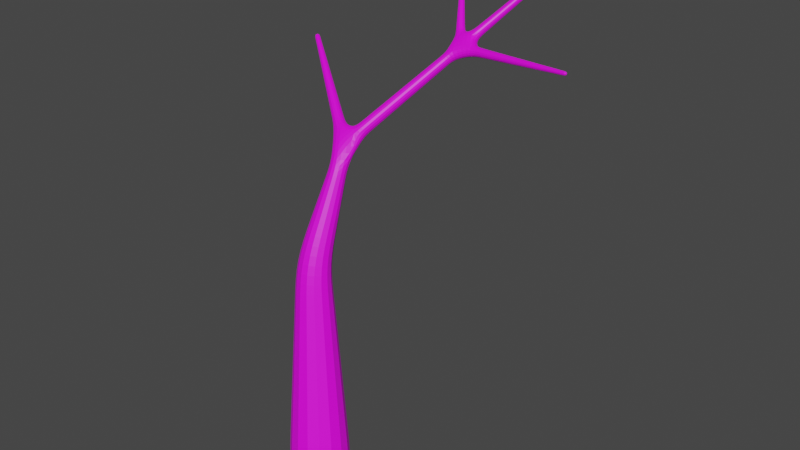 # Source: twik1.blend  (saved by Blender 2.80.75; exported with 4.5.12 LTS)
import bpy
from mathutils import Matrix  # noqa: F401  (used for matrix-valued properties, if any)

bpy.ops.wm.read_factory_settings(use_empty=True)
scene = bpy.context.scene
scene.name = 'Scene'

# ---- collections
col_collection = bpy.data.collections.new('Collection'); scene.collection.children.link(col_collection)

# ---- images (referenced by path relative to the original .blend; pixels are not part of the script)
import os
ASSET_DIR = os.environ.get("B2B_ASSET_DIR", "")  # directory of the original .blend (textures are referenced by path, not embedded)
HERE = os.path.dirname(os.path.abspath(__file__))  # packed textures are extracted next to this script under _unpacked/

def load_image(name, relpath, width, height, colorspace="sRGB"):
    """Load a texture the original file referenced (path relative to the .blend, or extracted next to this script)."""
    p = next((c for c in (os.path.join(HERE, relpath), os.path.join(ASSET_DIR, relpath)) if relpath and os.path.exists(c)), "")
    if p:
        img = bpy.data.images.load(p, check_existing=True)
        img.name = name
    else:  # same state as the original file: an image datablock whose file is absent (Cycles renders it pink)
        img = bpy.data.images.new(name, width, height)
        img.source = "FILE"
        img.filepath = "//" + (relpath or name)
    img.colorspace_settings.name = colorspace
    return img
img_twik10 = load_image('twik10', 'twik10.png', 1024, 1024, 'sRGB')

# ---- materials (node trees are filled in below, after node groups)
mat_material_001 = bpy.data.materials.new('Material.001')

# ---- material node trees
mat_material_001.use_nodes = True; mat_material_001.node_tree.nodes.clear()
_N = mat_material_001.node_tree.nodes; _L = mat_material_001.node_tree.links
n0 = _N.new('ShaderNodeOutputMaterial'); n0.name = 'Material Output'; n0.location = (300, 300)
n1 = _N.new('ShaderNodeBsdfPrincipled'); n1.name = 'Principled BSDF'; n1.location = (10, 300)
n1.distribution = 'GGX'
n1.subsurface_method = 'BURLEY'
n1.inputs[3].default_value = 1.45
n1.inputs[27].default_value = (0.0, 0.0, 0.0, 1.0)
n1.inputs[28].default_value = 1.0
n2 = _N.new('ShaderNodeTexImage'); n2.name = 'Image Texture'; n2.location = (-280, 275)
n2.image = img_twik10
_L.new(n1.outputs[0], n0.inputs[0])
_L.new(n2.outputs[0], n1.inputs[0])
n0.is_active_output = True

# ---- world
world_world = bpy.data.worlds.new('World'); scene.world = world_world
world_world.use_nodes = True; world_world.node_tree.nodes.clear()
_N = world_world.node_tree.nodes; _L = world_world.node_tree.links
n0 = _N.new('ShaderNodeOutputWorld'); n0.name = 'World Output'; n0.location = (300, 300)
n1 = _N.new('ShaderNodeBackground'); n1.name = 'Background'; n1.location = (10, 300)
n1.inputs[0].default_value = (0.05088, 0.05088, 0.05088, 1.0)
_L.new(n1.outputs[0], n0.inputs[0])
n0.is_active_output = True
world_world.color = (0.05088, 0.05088, 0.05088)
world_world.use_sun_shadow = False
world_world.sun_shadow_jitter_overblur = 0.0

# ---- meshes
me_cube = bpy.data.meshes.new('Cube')
me_cube.from_pydata([(-0.309, 0.004505, -0.04062), (0.009843, 0.3089, -0.04062), (0.309, -0.004505, 0.04062), (-0.009843, -0.3089, 0.04062), (1.264, 1.307, 3.364), (1.261, 1.275, 3.364), (1.26, 1.275, 3.397), (1.263, 1.307, 3.397), (-0.01532, 1.737, 3.646), (0.01885, 1.762, 3.646), (0.0338, 1.742, 3.679), (-0.0003785, 1.717, 3.679), (0.7464, 2.171, 3.992), (0.7817, 2.148, 3.992), (0.768, 2.127, 4.026), (0.7327, 2.15, 4.026), (-1.071, 1.202, 3.204), (-1.046, 1.237, 3.204), (-1.029, 1.225, 3.24), (-1.054, 1.19, 3.24), (-0.4363, 0.2502, 1.79), (-0.2245, 0.4401, 1.75), (-0.0312, 0.2395, 1.82), (-0.243, 0.04963, 1.861), (0.4102, 1.416, 3.302), (0.4023, 1.336, 3.302), (0.3988, 1.337, 3.382), (0.4067, 1.416, 3.382), (0.497, 1.405, 3.309), (0.4895, 1.33, 3.309), (0.4862, 1.33, 3.384), (0.4937, 1.405, 3.384), (0.5705, 1.396, 3.314), (0.5634, 1.325, 3.314), (0.5603, 1.325, 3.385), (0.5674, 1.396, 3.385), (0.6366, 1.387, 3.319), (0.6299, 1.32, 3.319), (0.627, 1.32, 3.386), (0.6337, 1.388, 3.386), (0.6977, 1.379, 3.323), (0.6914, 1.316, 3.323), (0.6885, 1.316, 3.387), (0.6949, 1.38, 3.387), (0.7551, 1.372, 3.327), (0.749, 1.311, 3.327), (0.7464, 1.312, 3.388), (0.7524, 1.372, 3.388), (0.8095, 1.365, 3.331), (0.8037, 1.307, 3.331), (0.8012, 1.308, 3.389), (0.807, 1.365, 3.389), (0.8615, 1.359, 3.335), (0.8561, 1.304, 3.335), (0.8537, 1.304, 3.39), (0.8591, 1.359, 3.39), (0.9116, 1.352, 3.338), (0.9064, 1.3, 3.338), (0.9041, 1.3, 3.391), (0.9093, 1.352, 3.391), (0.9599, 1.346, 3.342), (0.955, 1.297, 3.342), (0.9528, 1.297, 3.392), (0.9577, 1.346, 3.392), (1.007, 1.34, 3.345), (1.002, 1.293, 3.345), (1.0, 1.293, 3.392), (1.005, 1.34, 3.392), (1.052, 1.334, 3.348), (1.048, 1.29, 3.348), (1.046, 1.29, 3.393), (1.05, 1.335, 3.393), (1.097, 1.329, 3.352), (1.092, 1.287, 3.352), (1.091, 1.287, 3.394), (1.095, 1.329, 3.394), (1.14, 1.323, 3.355), (1.136, 1.284, 3.355), (1.134, 1.284, 3.395), (1.138, 1.323, 3.395), (1.182, 1.318, 3.358), (1.178, 1.28, 3.358), (1.177, 1.281, 3.395), (1.181, 1.318, 3.395), (1.224, 1.312, 3.361), (1.22, 1.277, 3.361), (1.219, 1.278, 3.396), (1.222, 1.313, 3.396), (0.166, 1.456, 3.369), (0.23, 1.502, 3.369), (0.265, 1.473, 3.44), (0.194, 1.417, 3.432), (0.1363, 1.502, 3.414), (0.1953, 1.545, 3.414), (0.2212, 1.509, 3.472), (0.1621, 1.466, 3.472), (0.1103, 1.542, 3.454), (0.1651, 1.582, 3.454), (0.1891, 1.549, 3.508), (0.1343, 1.509, 3.508), (0.08653, 1.579, 3.49), (0.1375, 1.616, 3.49), (0.1597, 1.585, 3.54), (0.1088, 1.548, 3.54), (0.06429, 1.614, 3.524), (0.1116, 1.648, 3.524), (0.1322, 1.619, 3.571), (0.08496, 1.585, 3.571), (0.04319, 1.647, 3.556), (0.08698, 1.678, 3.556), (0.1061, 1.652, 3.6), (0.06234, 1.62, 3.6), (0.02298, 1.678, 3.587), (0.06346, 1.707, 3.587), (0.08115, 1.683, 3.627), (0.04068, 1.653, 3.627), (0.003516, 1.708, 3.617), (0.04079, 1.735, 3.617), (0.05709, 1.713, 3.654), (0.01982, 1.686, 3.654), (-0.2072, 0.7749, 2.693), (-0.1137, 0.7138, 2.693), (-0.1501, 0.658, 2.783), (-0.2436, 0.7191, 2.783), (-0.16, 0.8449, 2.758), (-0.06853, 0.7852, 2.758), (-0.1041, 0.7307, 2.845), (-0.1956, 0.7904, 2.845), (-0.1155, 0.9108, 2.818), (-0.02608, 0.8523, 2.818), (-0.0609, 0.799, 2.904), (-0.1504, 0.8574, 2.904), (-0.07283, 0.9741, 2.876), (0.01473, 0.9169, 2.876), (-0.01936, 0.8647, 2.96), (-0.1069, 0.9219, 2.96), (-0.03136, 1.036, 2.933), (0.05436, 0.9796, 2.933), (0.02099, 0.9285, 3.015), (-0.06473, 0.9845, 3.015), (0.009153, 1.096, 2.988), (0.09307, 1.041, 2.988), (0.0604, 0.9908, 3.068), (-0.02352, 1.046, 3.068), (0.04888, 1.155, 3.042), (0.131, 1.101, 3.042), (0.09905, 1.052, 3.121), (0.0169, 1.106, 3.121), (0.08795, 1.212, 3.095), (0.1684, 1.16, 3.095), (0.1371, 1.112, 3.172), (0.05665, 1.164, 3.172), (0.1265, 1.27, 3.147), (0.2052, 1.218, 3.147), (0.1745, 1.171, 3.223), (0.09582, 1.223, 3.223), (0.1645, 1.326, 3.199), (0.2415, 1.276, 3.199), (0.2115, 1.23, 3.273), (0.1345, 1.28, 3.273), (0.202, 1.382, 3.25), (0.2774, 1.332, 3.25), (0.2481, 1.287, 3.322), (0.1727, 1.337, 3.322), (0.299, 1.523, 3.382), (0.3682, 1.478, 3.382), (0.3413, 1.437, 3.449), (0.3391, 1.581, 3.437), (0.4052, 1.538, 3.437), (0.3795, 1.499, 3.5), (0.3133, 1.542, 3.5), (0.374, 1.632, 3.484), (0.4375, 1.59, 3.484), (0.4128, 1.553, 3.545), (0.3493, 1.594, 3.545), (0.4059, 1.678, 3.528), (0.467, 1.638, 3.528), (0.4432, 1.602, 3.586), (0.3822, 1.642, 3.586), (0.4359, 1.722, 3.569), (0.4947, 1.683, 3.569), (0.4718, 1.648, 3.625), (0.413, 1.686, 3.625), (0.4643, 1.763, 3.607), (0.5209, 1.726, 3.607), (0.4989, 1.692, 3.662), (0.4422, 1.729, 3.662), (0.4914, 1.802, 3.644), (0.546, 1.766, 3.644), (0.5248, 1.734, 3.697), (0.4702, 1.769, 3.697), (0.5176, 1.84, 3.68), (0.5703, 1.806, 3.68), (0.5498, 1.774, 3.731), (0.4971, 1.809, 3.731), (0.543, 1.877, 3.715), (0.5937, 1.844, 3.715), (0.5739, 1.813, 3.763), (0.5232, 1.846, 3.763), (0.5676, 1.912, 3.748), (0.6164, 1.88, 3.748), (0.5974, 1.851, 3.795), (0.5486, 1.883, 3.795), (0.5916, 1.947, 3.781), (0.6386, 1.916, 3.781), (0.6203, 1.888, 3.826), (0.5733, 1.919, 3.826), (0.615, 1.981, 3.813), (0.6603, 1.951, 3.813), (0.6426, 1.924, 3.856), (0.5974, 1.954, 3.856), (0.6379, 2.014, 3.844), (0.6814, 1.986, 3.844), (0.6645, 1.96, 3.886), (0.621, 1.988, 3.886), (0.6604, 2.047, 3.875), (0.7022, 2.019, 3.875), (0.6859, 1.994, 3.915), (0.6441, 2.022, 3.915), (0.6824, 2.079, 3.905), (0.7226, 2.052, 3.905), (0.707, 2.028, 3.943), (0.6668, 2.055, 3.943), (0.7041, 2.11, 3.934), (0.7426, 2.085, 3.934), (0.7276, 2.062, 3.971), (0.6891, 2.087, 3.971), (0.7254, 2.141, 3.963), (0.7623, 2.117, 3.963), (0.748, 2.095, 3.999), (0.711, 2.119, 3.999), (-0.4123, 0.6958, 2.706), (-0.3523, 0.78, 2.706), (-0.3114, 0.7508, 2.796), (-0.3713, 0.6666, 2.796), (-0.4866, 0.753, 2.762), (-0.4306, 0.8315, 2.762), (-0.3924, 0.8043, 2.846), (-0.4484, 0.7258, 2.846), (-0.5495, 0.8014, 2.81), (-0.4969, 0.8752, 2.81), (-0.461, 0.8496, 2.889), (-0.5136, 0.7758, 2.889), (-0.606, 0.8449, 2.852), (-0.5564, 0.9144, 2.852), (-0.5226, 0.8902, 2.927), (-0.5721, 0.8208, 2.927), (-0.6581, 0.885, 2.892), (-0.6114, 0.9505, 2.892), (-0.5795, 0.9278, 2.962), (-0.6262, 0.8622, 2.962), (-0.707, 0.9226, 2.929), (-0.6629, 0.9845, 2.929), (-0.6328, 0.963, 2.995), (-0.6769, 0.9012, 2.995), (-0.7534, 0.9583, 2.964), (-0.7118, 1.017, 2.964), (-0.6834, 0.9964, 3.026), (-0.725, 0.9381, 3.026), (-0.7977, 0.9924, 2.997), (-0.7585, 1.047, 2.997), (-0.7318, 1.028, 3.056), (-0.7709, 0.9734, 3.056), (-0.8403, 1.025, 3.029), (-0.8034, 1.077, 3.029), (-0.7782, 1.059, 3.085), (-0.8151, 1.007, 3.085), (-0.8815, 1.057, 3.061), (-0.8468, 1.106, 3.061), (-0.8231, 1.089, 3.113), (-0.8578, 1.04, 3.113), (-0.9213, 1.088, 3.091), (-0.8888, 1.133, 3.091), (-0.8666, 1.117, 3.14), (-0.8991, 1.072, 3.14), (-0.96, 1.117, 3.12), (-0.9296, 1.16, 3.12), (-0.9088, 1.145, 3.166), (-0.9393, 1.103, 3.166), (-0.9978, 1.146, 3.148), (-0.9694, 1.186, 3.148), (-0.95, 1.172, 3.191), (-0.9784, 1.133, 3.191), (-1.035, 1.175, 3.176), (-1.008, 1.212, 3.176), (-0.9901, 1.199, 3.216), (-1.017, 1.162, 3.216), (-0.3971, 0.378, 2.08), (-0.2255, 0.5194, 2.016), (-0.07038, 0.3629, 2.087), (-0.242, 0.2215, 2.151), (-0.3725, 0.4552, 2.254), (-0.2268, 0.5753, 2.2), (-0.09506, 0.4424, 2.26), (-0.2408, 0.3224, 2.314), (-0.3514, 0.5211, 2.403), (-0.2278, 0.6229, 2.357), (-0.1161, 0.5103, 2.408), (-0.2397, 0.4085, 2.454), (-0.3324, 0.5806, 2.537), (-0.2288, 0.666, 2.499), (-0.1351, 0.5716, 2.541), (-0.2387, 0.4862, 2.58), (-0.4078, 0.07767, 0.4918), (-0.05866, 0.411, 0.4918), (0.2689, 0.06781, 0.5808), (-0.08022, -0.2655, 0.5808), (-0.4158, 0.127, 0.8653), (-0.1076, 0.4212, 0.8653), (0.1815, 0.1183, 0.9438), (-0.1266, -0.1758, 0.9438), (-0.4227, 0.1704, 1.193), (-0.1506, 0.4302, 1.193), (0.1047, 0.1627, 1.263), (-0.1674, -0.09703, 1.263), (-0.4292, 0.2103, 1.495), (-0.1902, 0.4385, 1.495), (0.03406, 0.2036, 1.556), (-0.2049, -0.02457, 1.556), (0.3962, -0.005776, 0.05209), (-0.01262, -0.3961, 0.05209), (0.01262, 0.3961, -0.05209), (-0.3962, 0.005776, -0.05209)], [], [(160, 89, 164, 24), (91, 162, 26, 166), (233, 123, 120), (48, 49, 45, 44), (47, 44, 40, 43), (46, 47, 43, 42), (45, 46, 42, 41), (88, 89, 160), (44, 45, 41, 40), (43, 40, 36, 39), (42, 43, 39, 38), (41, 42, 38, 37), (40, 41, 37, 36), (89, 90, 164), (39, 36, 32, 35), (38, 39, 35, 34), (37, 38, 34, 33), (36, 37, 33, 32), (35, 32, 28, 31), (90, 91, 166), (34, 35, 31, 30), (163, 162, 91), (33, 34, 30, 29), (32, 33, 29, 28), (31, 28, 24, 27), (30, 31, 27, 26), (121, 301, 300, 120), (29, 30, 26, 25), (28, 29, 25, 24), (19, 18, 17, 16), (15, 14, 13, 12), (11, 10, 9, 8), (231, 232, 300, 299), (7, 6, 5, 4), (0, 1, 2, 3), (122, 301, 121), (234, 231, 299, 302), (122, 234, 302, 301), (232, 233, 120, 300), (25, 161, 160, 24), (162, 161, 25, 26), (163, 91, 88, 160), (234, 122, 123, 233), (26, 27, 165, 166), (27, 24, 164, 165), (49, 50, 46, 45), (50, 51, 47, 46), (51, 48, 44, 47), (52, 53, 49, 48), (53, 54, 50, 49), (54, 55, 51, 50), (55, 52, 48, 51), (56, 57, 53, 52), (57, 58, 54, 53), (58, 59, 55, 54), (59, 56, 52, 55), (60, 61, 57, 56), (61, 62, 58, 57), (62, 63, 59, 58), (63, 60, 56, 59), (64, 65, 61, 60), (65, 66, 62, 61), (66, 67, 63, 62), (67, 64, 60, 63), (68, 69, 65, 64), (69, 70, 66, 65), (70, 71, 67, 66), (71, 68, 64, 67), (72, 73, 69, 68), (73, 74, 70, 69), (74, 75, 71, 70), (75, 72, 68, 71), (76, 77, 73, 72), (77, 78, 74, 73), (78, 79, 75, 74), (79, 76, 72, 75), (80, 81, 77, 76), (81, 82, 78, 77), (82, 83, 79, 78), (83, 80, 76, 79), (84, 85, 81, 80), (85, 86, 82, 81), (86, 87, 83, 82), (87, 84, 80, 83), (4, 5, 85, 84), (5, 6, 86, 85), (6, 7, 87, 86), (7, 4, 84, 87), (92, 93, 89, 88), (93, 94, 90, 89), (94, 95, 91, 90), (95, 92, 88, 91), (96, 97, 93, 92), (97, 98, 94, 93), (98, 99, 95, 94), (99, 96, 92, 95), (100, 101, 97, 96), (101, 102, 98, 97), (102, 103, 99, 98), (103, 100, 96, 99), (104, 105, 101, 100), (105, 106, 102, 101), (106, 107, 103, 102), (107, 104, 100, 103), (108, 109, 105, 104), (109, 110, 106, 105), (110, 111, 107, 106), (111, 108, 104, 107), (112, 113, 109, 108), (113, 114, 110, 109), (114, 115, 111, 110), (115, 112, 108, 111), (116, 117, 113, 112), (117, 118, 114, 113), (118, 119, 115, 114), (119, 116, 112, 115), (8, 9, 117, 116), (9, 10, 118, 117), (10, 11, 119, 118), (11, 8, 116, 119), (124, 125, 121, 120), (125, 126, 122, 121), (126, 127, 123, 122), (127, 124, 120, 123), (128, 129, 125, 124), (129, 130, 126, 125), (130, 131, 127, 126), (131, 128, 124, 127), (132, 133, 129, 128), (133, 134, 130, 129), (134, 135, 131, 130), (135, 132, 128, 131), (136, 137, 133, 132), (137, 138, 134, 133), (138, 139, 135, 134), (139, 136, 132, 135), (140, 141, 137, 136), (141, 142, 138, 137), (142, 143, 139, 138), (143, 140, 136, 139), (144, 145, 141, 140), (145, 146, 142, 141), (146, 147, 143, 142), (147, 144, 140, 143), (148, 149, 145, 144), (149, 150, 146, 145), (150, 151, 147, 146), (151, 148, 144, 147), (152, 153, 149, 148), (153, 154, 150, 149), (154, 155, 151, 150), (155, 152, 148, 151), (156, 157, 153, 152), (157, 158, 154, 153), (158, 159, 155, 154), (159, 156, 152, 155), (160, 161, 157, 156), (161, 162, 158, 157), (162, 163, 159, 158), (163, 160, 156, 159), (167, 168, 165, 164), (168, 169, 166, 165), (169, 170, 90, 166), (170, 167, 164, 90), (171, 172, 168, 167), (172, 173, 169, 168), (173, 174, 170, 169), (174, 171, 167, 170), (175, 176, 172, 171), (176, 177, 173, 172), (177, 178, 174, 173), (178, 175, 171, 174), (179, 180, 176, 175), (180, 181, 177, 176), (181, 182, 178, 177), (182, 179, 175, 178), (183, 184, 180, 179), (184, 185, 181, 180), (185, 186, 182, 181), (186, 183, 179, 182), (187, 188, 184, 183), (188, 189, 185, 184), (189, 190, 186, 185), (190, 187, 183, 186), (191, 192, 188, 187), (192, 193, 189, 188), (193, 194, 190, 189), (194, 191, 187, 190), (195, 196, 192, 191), (196, 197, 193, 192), (197, 198, 194, 193), (198, 195, 191, 194), (199, 200, 196, 195), (200, 201, 197, 196), (201, 202, 198, 197), (202, 199, 195, 198), (203, 204, 200, 199), (204, 205, 201, 200), (205, 206, 202, 201), (206, 203, 199, 202), (207, 208, 204, 203), (208, 209, 205, 204), (209, 210, 206, 205), (210, 207, 203, 206), (211, 212, 208, 207), (212, 213, 209, 208), (213, 214, 210, 209), (214, 211, 207, 210), (215, 216, 212, 211), (216, 217, 213, 212), (217, 218, 214, 213), (218, 215, 211, 214), (219, 220, 216, 215), (220, 221, 217, 216), (221, 222, 218, 217), (222, 219, 215, 218), (223, 224, 220, 219), (224, 225, 221, 220), (225, 226, 222, 221), (226, 223, 219, 222), (227, 228, 224, 223), (228, 229, 225, 224), (229, 230, 226, 225), (230, 227, 223, 226), (12, 13, 228, 227), (13, 14, 229, 228), (14, 15, 230, 229), (15, 12, 227, 230), (235, 236, 232, 231), (236, 237, 233, 232), (237, 238, 234, 233), (238, 235, 231, 234), (239, 240, 236, 235), (240, 241, 237, 236), (241, 242, 238, 237), (242, 239, 235, 238), (243, 244, 240, 239), (244, 245, 241, 240), (245, 246, 242, 241), (246, 243, 239, 242), (247, 248, 244, 243), (248, 249, 245, 244), (249, 250, 246, 245), (250, 247, 243, 246), (251, 252, 248, 247), (252, 253, 249, 248), (253, 254, 250, 249), (254, 251, 247, 250), (255, 256, 252, 251), (256, 257, 253, 252), (257, 258, 254, 253), (258, 255, 251, 254), (259, 260, 256, 255), (260, 261, 257, 256), (261, 262, 258, 257), (262, 259, 255, 258), (263, 264, 260, 259), (264, 265, 261, 260), (265, 266, 262, 261), (266, 263, 259, 262), (267, 268, 264, 263), (268, 269, 265, 264), (269, 270, 266, 265), (270, 267, 263, 266), (271, 272, 268, 267), (272, 273, 269, 268), (273, 274, 270, 269), (274, 271, 267, 270), (275, 276, 272, 271), (276, 277, 273, 272), (277, 278, 274, 273), (278, 275, 271, 274), (279, 280, 276, 275), (280, 281, 277, 276), (281, 282, 278, 277), (282, 279, 275, 278), (283, 284, 280, 279), (284, 285, 281, 280), (285, 286, 282, 281), (286, 283, 279, 282), (16, 17, 284, 283), (17, 18, 285, 284), (18, 19, 286, 285), (19, 16, 283, 286), (287, 288, 21, 20), (288, 289, 22, 21), (289, 290, 23, 22), (290, 287, 20, 23), (291, 292, 288, 287), (292, 293, 289, 288), (293, 294, 290, 289), (294, 291, 287, 290), (295, 296, 292, 291), (296, 297, 293, 292), (297, 298, 294, 293), (298, 295, 291, 294), (299, 300, 296, 295), (300, 301, 297, 296), (301, 302, 298, 297), (302, 299, 295, 298), (303, 304, 321, 322), (304, 305, 319, 321), (305, 306, 320, 319), (306, 303, 322, 320), (307, 308, 304, 303), (308, 309, 305, 304), (309, 310, 306, 305), (310, 307, 303, 306), (311, 312, 308, 307), (312, 313, 309, 308), (313, 314, 310, 309), (314, 311, 307, 310), (315, 316, 312, 311), (316, 317, 313, 312), (317, 318, 314, 313), (318, 315, 311, 314), (20, 21, 316, 315), (21, 22, 317, 316), (22, 23, 318, 317), (23, 20, 315, 318), (3, 2, 319, 320), (2, 1, 321, 319), (1, 0, 322, 321), (0, 3, 320, 322)])
_uv = me_cube.uv_layers.new(name='UVMap')
_uv.uv.foreach_set('vector', [0.3215, 0.2554, 0.3149, 0.2109, 0.3334, 0.2059, 0.348, 0.2337, 0.3853, 0.2426, 0.36, 0.2606, 0.3566, 0.2366, 0.3685, 0.2223, 0.2638, 0.4341, 0.274, 0.4261, 0.2961, 0.44, 0.5022, 0.1178, 0.5115, 0.1191, 0.5105, 0.128, 0.5007, 0.1266, 0.491, 0.1247, 0.5007, 0.1266, 0.4992, 0.1359, 0.489, 0.1339, 0.5204, 0.1288, 0.5303, 0.129, 0.5303, 0.1384, 0.5199, 0.1381, 0.5105, 0.128, 0.5204, 0.1288, 0.5199, 0.1381, 0.5095, 0.1373, 0.3, 0.2262, 0.3149, 0.2109, 0.3215, 0.2554, 0.5007, 0.1266, 0.5105, 0.128, 0.5095, 0.1373, 0.4992, 0.1359, 0.489, 0.1339, 0.4992, 0.1359, 0.4976, 0.1457, 0.4868, 0.1436, 0.5199, 0.1381, 0.5303, 0.1384, 0.5303, 0.1484, 0.5193, 0.1481, 0.5095, 0.1373, 0.5199, 0.1381, 0.5193, 0.1481, 0.5084, 0.1472, 0.4992, 0.1359, 0.5095, 0.1373, 0.5084, 0.1472, 0.4976, 0.1457, 0.3149, 0.2109, 0.3207, 0.1927, 0.3334, 0.2059, 0.4868, 0.1436, 0.4976, 0.1457, 0.4958, 0.1564, 0.4844, 0.1542, 0.5193, 0.1481, 0.5303, 0.1484, 0.5303, 0.1593, 0.5187, 0.1589, 0.5084, 0.1472, 0.5193, 0.1481, 0.5187, 0.1589, 0.5072, 0.158, 0.4976, 0.1457, 0.5084, 0.1472, 0.5072, 0.158, 0.4958, 0.1564, 0.4844, 0.1542, 0.4958, 0.1564, 0.4938, 0.1683, 0.4818, 0.166, 0.3831, 0.2279, 0.3853, 0.2426, 0.3685, 0.2223, 0.5187, 0.1589, 0.5303, 0.1593, 0.5303, 0.1713, 0.5181, 0.171, 0.376, 0.2635, 0.36, 0.2606, 0.3853, 0.2426, 0.5072, 0.158, 0.5187, 0.1589, 0.5181, 0.171, 0.5059, 0.17, 0.4958, 0.1564, 0.5072, 0.158, 0.5059, 0.17, 0.4938, 0.1683, 0.4818, 0.166, 0.4938, 0.1683, 0.4915, 0.1823, 0.4787, 0.1798, 0.5181, 0.171, 0.5303, 0.1713, 0.5303, 0.1855, 0.5173, 0.1851, 0.3272, 0.4432, 0.3335, 0.4995, 0.2992, 0.4987, 0.2961, 0.44, 0.5059, 0.17, 0.5181, 0.171, 0.5173, 0.1851, 0.5044, 0.1841, 0.4938, 0.1683, 0.5059, 0.17, 0.5044, 0.1841, 0.4915, 0.1823, 0.4701, 0.1969, 0.4662, 0.1936, 0.4707, 0.1912, 0.4745, 0.1942, 0.4387, 0.05127, 0.4356, 0.05792, 0.4339, 0.05791, 0.4331, 0.05603, 0.2485, 0.1574, 0.2535, 0.161, 0.2535, 0.1626, 0.2515, 0.163, 0.2496, 0.4625, 0.2654, 0.4502, 0.2992, 0.4987, 0.2678, 0.5009, 0.5201, 0.04923, 0.52, 0.05425, 0.519, 0.05468, 0.5184, 0.05387, 0.2676, 0.936, 0.2809, 0.8787, 0.2944, 0.8712, 0.2988, 0.8862, 0.3544, 0.4389, 0.3335, 0.4995, 0.3272, 0.4432, 0.3999, 0.4477, 0.4136, 0.4625, 0.3956, 0.5012, 0.3664, 0.5024, 0.3544, 0.4389, 0.3999, 0.4477, 0.3664, 0.5024, 0.3335, 0.4995, 0.2654, 0.4502, 0.2638, 0.4341, 0.2961, 0.44, 0.2992, 0.4987, 0.3513, 0.2392, 0.3407, 0.2558, 0.3215, 0.2554, 0.348, 0.2337, 0.36, 0.2606, 0.3407, 0.2558, 0.3513, 0.2392, 0.3566, 0.2366, 0.3027, 0.2565, 0.2837, 0.235, 0.3, 0.2262, 0.3215, 0.2554, 0.3999, 0.4477, 0.3544, 0.4389, 0.3774, 0.4318, 0.3922, 0.4287, 0.3566, 0.2366, 0.3542, 0.2294, 0.3501, 0.2165, 0.3685, 0.2223, 0.354, 0.2295, 0.348, 0.2337, 0.3334, 0.2059, 0.3498, 0.2165, 0.5115, 0.1191, 0.5209, 0.1199, 0.5204, 0.1288, 0.5105, 0.128, 0.5209, 0.1199, 0.5303, 0.1201, 0.5303, 0.129, 0.5204, 0.1288, 0.493, 0.116, 0.5022, 0.1178, 0.5007, 0.1266, 0.491, 0.1247, 0.5036, 0.1094, 0.5124, 0.1106, 0.5115, 0.1191, 0.5022, 0.1178, 0.5124, 0.1106, 0.5213, 0.1114, 0.5209, 0.1199, 0.5115, 0.1191, 0.5213, 0.1114, 0.5303, 0.1116, 0.5303, 0.1201, 0.5209, 0.1199, 0.4948, 0.1077, 0.5036, 0.1094, 0.5022, 0.1178, 0.493, 0.116, 0.5049, 0.1013, 0.5133, 0.1025, 0.5124, 0.1106, 0.5036, 0.1094, 0.5133, 0.1025, 0.5218, 0.1032, 0.5213, 0.1114, 0.5124, 0.1106, 0.5218, 0.1032, 0.5303, 0.1034, 0.5303, 0.1116, 0.5213, 0.1114, 0.4966, 0.09971, 0.5049, 0.1013, 0.5036, 0.1094, 0.4948, 0.1077, 0.5063, 0.09356, 0.5142, 0.09469, 0.5133, 0.1025, 0.5049, 0.1013, 0.5142, 0.09469, 0.5222, 0.09534, 0.5218, 0.1032, 0.5133, 0.1025, 0.5222, 0.09534, 0.5302, 0.09552, 0.5303, 0.1034, 0.5218, 0.1032, 0.4983, 0.09198, 0.5063, 0.09356, 0.5049, 0.1013, 0.4966, 0.09971, 0.5076, 0.08605, 0.5151, 0.08714, 0.5142, 0.09469, 0.5063, 0.09356, 0.5151, 0.08714, 0.5226, 0.08773, 0.5222, 0.09534, 0.5142, 0.09469, 0.5226, 0.08773, 0.5302, 0.08787, 0.5302, 0.09552, 0.5222, 0.09534, 0.5001, 0.0845, 0.5076, 0.08605, 0.5063, 0.09356, 0.4983, 0.09198, 0.5089, 0.07879, 0.5159, 0.07986, 0.5151, 0.08714, 0.5076, 0.08605, 0.5159, 0.07986, 0.5229, 0.0804, 0.5226, 0.08773, 0.5151, 0.08714, 0.5229, 0.0804, 0.5301, 0.08045, 0.5302, 0.08787, 0.5226, 0.08773, 0.5018, 0.07722, 0.5089, 0.07879, 0.5076, 0.08605, 0.5001, 0.0845, 0.5103, 0.07184, 0.5167, 0.07294, 0.5159, 0.07986, 0.5089, 0.07879, 0.5167, 0.07294, 0.5232, 0.07339, 0.5229, 0.0804, 0.5159, 0.07986, 0.5232, 0.07339, 0.5298, 0.07324, 0.5301, 0.08045, 0.5229, 0.0804, 0.5037, 0.07015, 0.5103, 0.07184, 0.5089, 0.07879, 0.5018, 0.07722, 0.5117, 0.06537, 0.5175, 0.06651, 0.5167, 0.07294, 0.5103, 0.07184, 0.5175, 0.06651, 0.5232, 0.06674, 0.5232, 0.07339, 0.5167, 0.07294, 0.5232, 0.06674, 0.5293, 0.06626, 0.5298, 0.07324, 0.5232, 0.07339, 0.5059, 0.06336, 0.5117, 0.06537, 0.5103, 0.07184, 0.5037, 0.07015, 0.5137, 0.05961, 0.5182, 0.06088, 0.5175, 0.06651, 0.5117, 0.06537, 0.5182, 0.06088, 0.5228, 0.06086, 0.5232, 0.06674, 0.5175, 0.06651, 0.5228, 0.06086, 0.5283, 0.05949, 0.5293, 0.06626, 0.5232, 0.06674, 0.5086, 0.05678, 0.5137, 0.05961, 0.5117, 0.06537, 0.5059, 0.06336, 0.516, 0.0554, 0.5188, 0.05685, 0.5182, 0.06088, 0.5137, 0.05961, 0.5188, 0.05685, 0.5217, 0.05619, 0.5228, 0.06086, 0.5182, 0.06088, 0.5217, 0.05619, 0.5253, 0.05343, 0.5283, 0.05949, 0.5228, 0.06086, 0.5133, 0.05154, 0.516, 0.0554, 0.5137, 0.05961, 0.5086, 0.05678, 0.5184, 0.05387, 0.519, 0.05468, 0.5188, 0.05685, 0.516, 0.0554, 0.519, 0.05468, 0.52, 0.05425, 0.5217, 0.05619, 0.5188, 0.05685, 0.52, 0.05425, 0.5201, 0.04923, 0.5253, 0.05343, 0.5217, 0.05619, 0.5201, 0.04923, 0.5184, 0.05387, 0.516, 0.0554, 0.5133, 0.05154, 0.289, 0.2131, 0.3001, 0.2008, 0.3149, 0.2109, 0.3, 0.2262, 0.3001, 0.2008, 0.3085, 0.1868, 0.3207, 0.1927, 0.3149, 0.2109, 0.3085, 0.1868, 0.3137, 0.1726, 0.3271, 0.1762, 0.3207, 0.1927, 0.2761, 0.2225, 0.289, 0.2131, 0.3, 0.2262, 0.2837, 0.235, 0.2796, 0.2031, 0.2891, 0.1925, 0.3001, 0.2008, 0.289, 0.2131, 0.2891, 0.1925, 0.2968, 0.1807, 0.3085, 0.1868, 0.3001, 0.2008, 0.2968, 0.1807, 0.3023, 0.1684, 0.3137, 0.1726, 0.3085, 0.1868, 0.2687, 0.2122, 0.2796, 0.2031, 0.289, 0.2131, 0.2761, 0.2225, 0.2714, 0.1947, 0.28, 0.1854, 0.2891, 0.1925, 0.2796, 0.2031, 0.28, 0.1854, 0.2868, 0.1751, 0.2968, 0.1807, 0.2891, 0.1925, 0.2868, 0.1751, 0.2921, 0.1642, 0.3023, 0.1684, 0.2968, 0.1807, 0.2615, 0.203, 0.2714, 0.1947, 0.2796, 0.2031, 0.2687, 0.2122, 0.2642, 0.1869, 0.2719, 0.1789, 0.28, 0.1854, 0.2714, 0.1947, 0.2719, 0.1789, 0.278, 0.17, 0.2868, 0.1751, 0.28, 0.1854, 0.278, 0.17, 0.2826, 0.1602, 0.2921, 0.1642, 0.2868, 0.1751, 0.2548, 0.1942, 0.2642, 0.1869, 0.2714, 0.1947, 0.2615, 0.203, 0.2582, 0.1796, 0.2651, 0.1732, 0.2719, 0.1789, 0.2642, 0.1869, 0.2651, 0.1732, 0.2701, 0.1656, 0.278, 0.17, 0.2719, 0.1789, 0.2701, 0.1656, 0.2737, 0.1567, 0.2826, 0.1602, 0.278, 0.17, 0.2489, 0.1853, 0.2582, 0.1796, 0.2642, 0.1869, 0.2548, 0.1942, 0.2536, 0.1727, 0.2595, 0.1684, 0.2651, 0.1732, 0.2582, 0.1796, 0.2595, 0.1684, 0.2631, 0.1622, 0.2701, 0.1656, 0.2651, 0.1732, 0.2631, 0.1622, 0.2651, 0.1542, 0.2737, 0.1567, 0.2701, 0.1656, 0.2446, 0.1759, 0.2536, 0.1727, 0.2582, 0.1796, 0.2489, 0.1853, 0.2514, 0.1667, 0.2554, 0.1649, 0.2595, 0.1684, 0.2536, 0.1727, 0.2554, 0.1649, 0.2574, 0.1605, 0.2631, 0.1622, 0.2595, 0.1684, 0.2574, 0.1605, 0.2565, 0.1536, 0.2651, 0.1542, 0.2631, 0.1622, 0.2434, 0.1659, 0.2514, 0.1667, 0.2536, 0.1727, 0.2446, 0.1759, 0.2515, 0.163, 0.2535, 0.1626, 0.2554, 0.1649, 0.2514, 0.1667, 0.2535, 0.1626, 0.2535, 0.161, 0.2574, 0.1605, 0.2554, 0.1649, 0.2535, 0.161, 0.2485, 0.1574, 0.2565, 0.1536, 0.2574, 0.1605, 0.2485, 0.1574, 0.2515, 0.163, 0.2514, 0.1667, 0.2434, 0.1659, 0.3037, 0.414, 0.3277, 0.4171, 0.3272, 0.4432, 0.2961, 0.44, 0.3277, 0.4171, 0.3514, 0.4158, 0.3544, 0.4389, 0.3272, 0.4432, 0.3514, 0.4158, 0.3728, 0.4127, 0.3774, 0.4318, 0.3544, 0.4389, 0.2817, 0.4072, 0.3037, 0.414, 0.2961, 0.44, 0.274, 0.4261, 0.3073, 0.393, 0.3289, 0.3954, 0.3277, 0.4171, 0.3037, 0.414, 0.3289, 0.3954, 0.3504, 0.3957, 0.3514, 0.4158, 0.3277, 0.4171, 0.3504, 0.3957, 0.3707, 0.3945, 0.3728, 0.4127, 0.3514, 0.4158, 0.2865, 0.3887, 0.3073, 0.393, 0.3037, 0.414, 0.2817, 0.4072, 0.3099, 0.374, 0.3302, 0.3762, 0.3289, 0.3954, 0.3073, 0.393, 0.3302, 0.3762, 0.3504, 0.377, 0.3504, 0.3957, 0.3289, 0.3954, 0.3504, 0.377, 0.37, 0.3769, 0.3707, 0.3945, 0.3504, 0.3957, 0.29, 0.3708, 0.3099, 0.374, 0.3073, 0.393, 0.2865, 0.3887, 0.3121, 0.3562, 0.3316, 0.3582, 0.3302, 0.3762, 0.3099, 0.374, 0.3316, 0.3582, 0.351, 0.3593, 0.3504, 0.377, 0.3302, 0.3762, 0.351, 0.3593, 0.37, 0.3598, 0.37, 0.3769, 0.3504, 0.377, 0.2929, 0.3535, 0.3121, 0.3562, 0.3099, 0.374, 0.29, 0.3708, 0.3141, 0.339, 0.333, 0.3409, 0.3316, 0.3582, 0.3121, 0.3562, 0.333, 0.3409, 0.3518, 0.3422, 0.351, 0.3593, 0.3316, 0.3582, 0.3518, 0.3422, 0.3704, 0.343, 0.37, 0.3598, 0.351, 0.3593, 0.2955, 0.3366, 0.3141, 0.339, 0.3121, 0.3562, 0.2929, 0.3535, 0.316, 0.3223, 0.3344, 0.3241, 0.333, 0.3409, 0.3141, 0.339, 0.3344, 0.3241, 0.3528, 0.3255, 0.3518, 0.3422, 0.333, 0.3409, 0.3528, 0.3255, 0.3711, 0.3265, 0.3704, 0.343, 0.3518, 0.3422, 0.2978, 0.3201, 0.316, 0.3223, 0.3141, 0.339, 0.2955, 0.3366, 0.3178, 0.3059, 0.3359, 0.3076, 0.3344, 0.3241, 0.316, 0.3223, 0.3359, 0.3076, 0.354, 0.3091, 0.3528, 0.3255, 0.3344, 0.3241, 0.354, 0.3091, 0.3719, 0.3103, 0.3711, 0.3265, 0.3528, 0.3255, 0.2998, 0.3039, 0.3178, 0.3059, 0.316, 0.3223, 0.2978, 0.3201, 0.3193, 0.2895, 0.3374, 0.291, 0.3359, 0.3076, 0.3178, 0.3059, 0.3374, 0.291, 0.3553, 0.2928, 0.354, 0.3091, 0.3359, 0.3076, 0.3553, 0.2928, 0.3728, 0.2943, 0.3719, 0.3103, 0.354, 0.3091, 0.3017, 0.288, 0.3193, 0.2895, 0.3178, 0.3059, 0.2998, 0.3039, 0.3206, 0.2728, 0.3389, 0.2742, 0.3374, 0.291, 0.3193, 0.2895, 0.3389, 0.2742, 0.3571, 0.2765, 0.3553, 0.2928, 0.3374, 0.291, 0.3571, 0.2765, 0.3741, 0.2786, 0.3728, 0.2943, 0.3553, 0.2928, 0.3028, 0.2722, 0.3206, 0.2728, 0.3193, 0.2895, 0.3017, 0.288, 0.3215, 0.2554, 0.3407, 0.2558, 0.3389, 0.2742, 0.3206, 0.2728, 0.3407, 0.2558, 0.36, 0.2606, 0.3571, 0.2765, 0.3389, 0.2742, 0.36, 0.2606, 0.376, 0.2635, 0.3741, 0.2786, 0.3571, 0.2765, 0.3027, 0.2565, 0.3215, 0.2554, 0.3206, 0.2728, 0.3028, 0.2722, 0.345, 0.1906, 0.358, 0.1992, 0.3498, 0.2165, 0.3334, 0.2059, 0.3582, 0.1994, 0.3737, 0.2056, 0.3685, 0.2223, 0.3501, 0.2165, 0.3737, 0.2056, 0.3875, 0.21, 0.3831, 0.2279, 0.3685, 0.2223, 0.3336, 0.1811, 0.345, 0.1906, 0.3334, 0.2059, 0.3207, 0.1927, 0.3533, 0.178, 0.3656, 0.1853, 0.358, 0.1992, 0.345, 0.1906, 0.3659, 0.1854, 0.3791, 0.1917, 0.3737, 0.2056, 0.3582, 0.1994, 0.3791, 0.1917, 0.3922, 0.1969, 0.3875, 0.21, 0.3737, 0.2056, 0.3419, 0.1702, 0.3533, 0.178, 0.345, 0.1906, 0.3336, 0.1811, 0.3602, 0.1666, 0.3721, 0.1733, 0.3656, 0.1853, 0.3533, 0.178, 0.3723, 0.1734, 0.3846, 0.1795, 0.3791, 0.1917, 0.3659, 0.1854, 0.3846, 0.1795, 0.397, 0.1848, 0.3922, 0.1969, 0.3791, 0.1917, 0.3489, 0.1595, 0.3602, 0.1666, 0.3533, 0.178, 0.3419, 0.1702, 0.3665, 0.1559, 0.378, 0.1623, 0.3721, 0.1733, 0.3602, 0.1666, 0.3781, 0.1624, 0.3899, 0.1682, 0.3846, 0.1795, 0.3723, 0.1734, 0.3899, 0.1682, 0.4018, 0.1735, 0.397, 0.1848, 0.3846, 0.1795, 0.3554, 0.1492, 0.3665, 0.1559, 0.3602, 0.1666, 0.3489, 0.1595, 0.3724, 0.1458, 0.3834, 0.1518, 0.378, 0.1623, 0.3665, 0.1559, 0.3836, 0.1519, 0.3949, 0.1575, 0.3899, 0.1682, 0.3781, 0.1624, 0.3949, 0.1575, 0.4064, 0.1627, 0.4018, 0.1735, 0.3899, 0.1682, 0.3616, 0.1393, 0.3724, 0.1458, 0.3665, 0.1559, 0.3554, 0.1492, 0.378, 0.136, 0.3887, 0.1418, 0.3834, 0.1518, 0.3724, 0.1458, 0.3888, 0.1419, 0.3997, 0.1474, 0.3949, 0.1575, 0.3836, 0.1519, 0.3997, 0.1474, 0.4108, 0.1524, 0.4064, 0.1627, 0.3949, 0.1575, 0.3676, 0.1297, 0.378, 0.136, 0.3724, 0.1458, 0.3616, 0.1393, 0.3834, 0.1265, 0.3937, 0.1322, 0.3887, 0.1418, 0.378, 0.136, 0.3939, 0.1323, 0.4044, 0.1375, 0.3997, 0.1474, 0.3888, 0.1419, 0.4044, 0.1375, 0.4152, 0.1424, 0.4108, 0.1524, 0.3997, 0.1474, 0.3733, 0.1205, 0.3834, 0.1265, 0.378, 0.136, 0.3676, 0.1297, 0.3887, 0.1173, 0.3986, 0.1228, 0.3937, 0.1322, 0.3834, 0.1265, 0.3988, 0.1229, 0.409, 0.128, 0.4044, 0.1375, 0.3939, 0.1323, 0.409, 0.128, 0.4193, 0.1326, 0.4152, 0.1424, 0.4044, 0.1375, 0.3789, 0.1115, 0.3887, 0.1173, 0.3834, 0.1265, 0.3733, 0.1205, 0.3938, 0.1084, 0.4034, 0.1137, 0.3986, 0.1228, 0.3887, 0.1173, 0.4036, 0.1138, 0.4134, 0.1186, 0.409, 0.128, 0.3988, 0.1229, 0.4134, 0.1186, 0.4234, 0.1232, 0.4193, 0.1326, 0.409, 0.128, 0.3843, 0.1028, 0.3938, 0.1084, 0.3887, 0.1173, 0.3789, 0.1115, 0.3988, 0.09968, 0.4081, 0.1048, 0.4034, 0.1137, 0.3938, 0.1084, 0.4082, 0.1049, 0.4177, 0.1096, 0.4134, 0.1186, 0.4036, 0.1138, 0.4177, 0.1096, 0.4274, 0.1139, 0.4234, 0.1232, 0.4134, 0.1186, 0.3897, 0.09419, 0.3988, 0.09968, 0.3938, 0.1084, 0.3843, 0.1028, 0.4037, 0.09116, 0.4126, 0.0961, 0.4081, 0.1048, 0.3988, 0.09968, 0.4128, 0.09618, 0.4219, 0.1007, 0.4177, 0.1096, 0.4082, 0.1049, 0.4219, 0.1007, 0.4312, 0.1048, 0.4274, 0.1139, 0.4177, 0.1096, 0.3949, 0.08581, 0.4037, 0.09116, 0.3988, 0.09968, 0.3897, 0.09419, 0.4086, 0.08288, 0.4171, 0.08767, 0.4126, 0.0961, 0.4037, 0.09116, 0.4172, 0.08775, 0.4259, 0.09205, 0.4219, 0.1007, 0.4128, 0.09618, 0.4259, 0.09205, 0.4349, 0.09589, 0.4312, 0.1048, 0.4219, 0.1007, 0.4002, 0.07755, 0.4086, 0.08288, 0.4037, 0.09116, 0.3949, 0.08581, 0.4135, 0.07492, 0.4214, 0.07962, 0.4171, 0.08767, 0.4086, 0.08288, 0.4216, 0.07969, 0.4297, 0.08363, 0.4259, 0.09205, 0.4172, 0.08775, 0.4297, 0.08363, 0.4384, 0.08708, 0.4349, 0.09589, 0.4259, 0.09205, 0.4056, 0.06953, 0.4135, 0.07492, 0.4086, 0.08288, 0.4002, 0.07755, 0.4186, 0.06759, 0.4256, 0.07213, 0.4214, 0.07962, 0.4135, 0.07492, 0.4257, 0.07219, 0.4331, 0.07565, 0.4297, 0.08363, 0.4216, 0.07969, 0.4331, 0.07565, 0.4413, 0.07827, 0.4384, 0.08708, 0.4297, 0.08363, 0.4113, 0.06158, 0.4186, 0.06759, 0.4135, 0.07492, 0.4056, 0.06953, 0.4239, 0.0613, 0.4292, 0.06564, 0.4256, 0.07213, 0.4186, 0.06759, 0.4293, 0.06569, 0.4357, 0.06829, 0.4331, 0.07565, 0.4257, 0.07219, 0.4357, 0.06829, 0.4436, 0.06948, 0.4413, 0.07827, 0.4331, 0.07565, 0.4183, 0.05436, 0.4239, 0.0613, 0.4186, 0.06759, 0.4113, 0.06158, 0.429, 0.0573, 0.4322, 0.06074, 0.4292, 0.06564, 0.4239, 0.0613, 0.4323, 0.06078, 0.4367, 0.06183, 0.4357, 0.06829, 0.4293, 0.06569, 0.4367, 0.06183, 0.4438, 0.06008, 0.4436, 0.06948, 0.4357, 0.06829, 0.4274, 0.04923, 0.429, 0.0573, 0.4239, 0.0613, 0.4183, 0.05436, 0.4331, 0.05603, 0.4339, 0.05791, 0.4322, 0.06074, 0.429, 0.0573, 0.4339, 0.05791, 0.4356, 0.05792, 0.4367, 0.06183, 0.4323, 0.06078, 0.4356, 0.05792, 0.4387, 0.05127, 0.4438, 0.06008, 0.4367, 0.06183, 0.4387, 0.05127, 0.4331, 0.05603, 0.429, 0.0573, 0.4274, 0.04923, 0.4785, 0.0656, 0.4641, 0.06596, 0.4632, 0.04962, 0.4786, 0.04923, 0.4641, 0.06596, 0.4497, 0.06723, 0.4477, 0.05099, 0.4632, 0.04962, 0.4461, 0.3359, 0.4623, 0.3373, 0.4613, 0.3556, 0.4439, 0.3541, 0.4623, 0.3373, 0.4785, 0.3376, 0.4786, 0.356, 0.4613, 0.3556, 0.4784, 0.07945, 0.4649, 0.07979, 0.4641, 0.06596, 0.4785, 0.0656, 0.4649, 0.07979, 0.4514, 0.08099, 0.4497, 0.06723, 0.4641, 0.06596, 0.4479, 0.3204, 0.4631, 0.3217, 0.4623, 0.3373, 0.4461, 0.3359, 0.4631, 0.3217, 0.4783, 0.3221, 0.4785, 0.3376, 0.4623, 0.3373, 0.4783, 0.09189, 0.4656, 0.09221, 0.4649, 0.07979, 0.4784, 0.07945, 0.4656, 0.09221, 0.4528, 0.09334, 0.4514, 0.08099, 0.4649, 0.07979, 0.4496, 0.3065, 0.4639, 0.3078, 0.4631, 0.3217, 0.4479, 0.3204, 0.4639, 0.3078, 0.4782, 0.3081, 0.4783, 0.3221, 0.4631, 0.3217, 0.4783, 0.1034, 0.4662, 0.1037, 0.4656, 0.09221, 0.4783, 0.09189, 0.4662, 0.1037, 0.4542, 0.1047, 0.4528, 0.09334, 0.4656, 0.09221, 0.4511, 0.2937, 0.4646, 0.2949, 0.4639, 0.3078, 0.4496, 0.3065, 0.4646, 0.2949, 0.4781, 0.2952, 0.4782, 0.3081, 0.4639, 0.3078, 0.4782, 0.1141, 0.4668, 0.1144, 0.4662, 0.1037, 0.4783, 0.1034, 0.4668, 0.1144, 0.4555, 0.1154, 0.4542, 0.1047, 0.4662, 0.1037, 0.4525, 0.2817, 0.4652, 0.2828, 0.4646, 0.2949, 0.4511, 0.2937, 0.4652, 0.2828, 0.478, 0.2831, 0.4781, 0.2952, 0.4646, 0.2949, 0.4781, 0.1244, 0.4674, 0.1246, 0.4668, 0.1144, 0.4782, 0.1141, 0.4674, 0.1246, 0.4567, 0.1256, 0.4555, 0.1154, 0.4668, 0.1144, 0.4539, 0.2703, 0.4659, 0.2714, 0.4652, 0.2828, 0.4525, 0.2817, 0.4659, 0.2714, 0.4779, 0.2716, 0.478, 0.2831, 0.4652, 0.2828, 0.4781, 0.1341, 0.468, 0.1344, 0.4674, 0.1246, 0.4781, 0.1244, 0.468, 0.1344, 0.4579, 0.1353, 0.4567, 0.1256, 0.4674, 0.1246, 0.4551, 0.2594, 0.4665, 0.2604, 0.4659, 0.2714, 0.4539, 0.2703, 0.4665, 0.2604, 0.4778, 0.2607, 0.4779, 0.2716, 0.4659, 0.2714, 0.478, 0.1435, 0.4685, 0.1437, 0.468, 0.1344, 0.4781, 0.1341, 0.4685, 0.1437, 0.459, 0.1446, 0.4579, 0.1353, 0.468, 0.1344, 0.4564, 0.249, 0.467, 0.2499, 0.4665, 0.2604, 0.4551, 0.2594, 0.467, 0.2499, 0.4777, 0.2501, 0.4778, 0.2607, 0.4665, 0.2604, 0.478, 0.1526, 0.469, 0.1528, 0.4685, 0.1437, 0.478, 0.1435, 0.469, 0.1528, 0.4601, 0.1536, 0.459, 0.1446, 0.4685, 0.1437, 0.4576, 0.2389, 0.4676, 0.2397, 0.467, 0.2499, 0.4564, 0.249, 0.4676, 0.2397, 0.4776, 0.24, 0.4777, 0.2501, 0.467, 0.2499, 0.4779, 0.1613, 0.4695, 0.1615, 0.469, 0.1528, 0.478, 0.1526, 0.4695, 0.1615, 0.4612, 0.1623, 0.4601, 0.1536, 0.469, 0.1528, 0.4587, 0.2291, 0.4681, 0.2299, 0.4676, 0.2397, 0.4576, 0.2389, 0.4681, 0.2299, 0.4775, 0.2301, 0.4776, 0.24, 0.4676, 0.2397, 0.4778, 0.1699, 0.4699, 0.17, 0.4695, 0.1615, 0.4779, 0.1613, 0.4699, 0.17, 0.4622, 0.1707, 0.4612, 0.1623, 0.4695, 0.1615, 0.4599, 0.2196, 0.4687, 0.2204, 0.4681, 0.2299, 0.4587, 0.2291, 0.4687, 0.2204, 0.4774, 0.2206, 0.4775, 0.2301, 0.4681, 0.2299, 0.4777, 0.1783, 0.4703, 0.1782, 0.4699, 0.17, 0.4778, 0.1699, 0.4703, 0.1782, 0.4632, 0.1789, 0.4622, 0.1707, 0.4699, 0.17, 0.4611, 0.2103, 0.4692, 0.2112, 0.4687, 0.2204, 0.4599, 0.2196, 0.4692, 0.2112, 0.4773, 0.2113, 0.4774, 0.2206, 0.4687, 0.2204, 0.4771, 0.1866, 0.4703, 0.1858, 0.4703, 0.1782, 0.4777, 0.1783, 0.4703, 0.1858, 0.4644, 0.1866, 0.4632, 0.1789, 0.4703, 0.1782, 0.4627, 0.2013, 0.4697, 0.2028, 0.4692, 0.2112, 0.4611, 0.2103, 0.4697, 0.2028, 0.4769, 0.2023, 0.4773, 0.2113, 0.4692, 0.2112, 0.4745, 0.1942, 0.4707, 0.1912, 0.4703, 0.1858, 0.4771, 0.1866, 0.4707, 0.1912, 0.4662, 0.1936, 0.4644, 0.1866, 0.4703, 0.1858, 0.4662, 0.1936, 0.4701, 0.1969, 0.4697, 0.2028, 0.4627, 0.2013, 0.4701, 0.1969, 0.4745, 0.1942, 0.4769, 0.2023, 0.4697, 0.2028, 0.242, 0.5903, 0.2841, 0.6029, 0.2722, 0.658, 0.2177, 0.6454, 0.2841, 0.6029, 0.3292, 0.6077, 0.328, 0.665, 0.2722, 0.658, 0.3292, 0.6077, 0.3741, 0.6056, 0.3795, 0.6658, 0.328, 0.665, 0.3741, 0.6056, 0.4189, 0.5985, 0.4336, 0.6605, 0.3795, 0.6658, 0.2544, 0.5565, 0.2913, 0.5655, 0.2841, 0.6029, 0.242, 0.5903, 0.2913, 0.5655, 0.3304, 0.5693, 0.3292, 0.6077, 0.2841, 0.6029, 0.3304, 0.5693, 0.3703, 0.5681, 0.3741, 0.6056, 0.3292, 0.6077, 0.3703, 0.5681, 0.4092, 0.5616, 0.4189, 0.5985, 0.3741, 0.6056, 0.2639, 0.5274, 0.296, 0.5324, 0.2913, 0.5655, 0.2544, 0.5565, 0.296, 0.5324, 0.3315, 0.5347, 0.3304, 0.5693, 0.2913, 0.5655, 0.3315, 0.5347, 0.3674, 0.5345, 0.3703, 0.5681, 0.3304, 0.5693, 0.3674, 0.5345, 0.4013, 0.53, 0.4092, 0.5616, 0.3703, 0.5681, 0.2678, 0.5009, 0.2992, 0.4987, 0.296, 0.5324, 0.2639, 0.5274, 0.2992, 0.4987, 0.3335, 0.4995, 0.3315, 0.5347, 0.296, 0.5324, 0.3335, 0.4995, 0.3664, 0.5024, 0.3674, 0.5345, 0.3315, 0.5347, 0.3664, 0.5024, 0.3956, 0.5012, 0.4013, 0.53, 0.3674, 0.5345, 0.2025, 0.8719, 0.2634, 0.8444, 0.2807, 0.8721, 0.2615, 0.9508, 0.2634, 0.8444, 0.3004, 0.8407, 0.2958, 0.8677, 0.2807, 0.8721, 0.3004, 0.8407, 0.3367, 0.8595, 0.3036, 0.8817, 0.2958, 0.8677, 0.3367, 0.8595, 0.386, 0.9253, 0.2615, 0.9508, 0.3036, 0.8817, 0.1942, 0.8085, 0.2577, 0.8035, 0.2634, 0.8444, 0.2025, 0.8719, 0.2577, 0.8035, 0.3077, 0.8049, 0.3004, 0.8407, 0.2634, 0.8444, 0.3077, 0.8049, 0.3597, 0.8201, 0.3367, 0.8595, 0.3004, 0.8407, 0.3597, 0.8201, 0.4308, 0.8534, 0.386, 0.9253, 0.3367, 0.8595, 0.1986, 0.7521, 0.2596, 0.7567, 0.2577, 0.8035, 0.1942, 0.8085, 0.2596, 0.7567, 0.3149, 0.7617, 0.3077, 0.8049, 0.2577, 0.8035, 0.3149, 0.7617, 0.3729, 0.7714, 0.3597, 0.8201, 0.3077, 0.8049, 0.3729, 0.7714, 0.4438, 0.7832, 0.4308, 0.8534, 0.3597, 0.8201, 0.2079, 0.6991, 0.2655, 0.707, 0.2596, 0.7567, 0.1986, 0.7521, 0.2655, 0.707, 0.3216, 0.7136, 0.3149, 0.7617, 0.2596, 0.7567, 0.3216, 0.7136, 0.3786, 0.7198, 0.3729, 0.7714, 0.3149, 0.7617, 0.3786, 0.7198, 0.4423, 0.7199, 0.4438, 0.7832, 0.3729, 0.7714, 0.2177, 0.6454, 0.2722, 0.658, 0.2655, 0.707, 0.2079, 0.6991, 0.2722, 0.658, 0.328, 0.665, 0.3216, 0.7136, 0.2655, 0.707, 0.328, 0.665, 0.3795, 0.6658, 0.3786, 0.7198, 0.3216, 0.7136, 0.3795, 0.6658, 0.4336, 0.6605, 0.4423, 0.7199, 0.3786, 0.7198, 0.2988, 0.8862, 0.2944, 0.8712, 0.2958, 0.8677, 0.3036, 0.8817, 0.2944, 0.8712, 0.2809, 0.8787, 0.2807, 0.8721, 0.2958, 0.8677, 0.2809, 0.8787, 0.2676, 0.936, 0.2615, 0.9508, 0.2807, 0.8721, 0.2676, 0.936, 0.2988, 0.8862, 0.3036, 0.8817, 0.2615, 0.9508])
me_cube.materials.append(mat_material_001)
me_cube.use_remesh_preserve_volume = False
me_cube.use_remesh_preserve_attributes = False
me_cube.use_mirror_vertex_groups = False
me_cube.use_paint_bone_selection = False
me_cube.use_paint_mask = True
me_cube.update()

# ---- objects
ob_cube = bpy.data.objects.new('Cube', me_cube)

# ---- transforms, parenting, visibility, modifiers, constraints
ob_cube.location = (0.0, 0.0, 0.0)
ob_cube.lock_rotations_4d = False
ob_cube.empty_display_type = 'ARROWS'
ob_cube.lineart.crease_threshold = 0.0
_m = ob_cube.modifiers.new('Subdivision', 'SUBSURF')
_m.uv_smooth = 'PRESERVE_CORNERS'

# ---- collection membership
col_collection.objects.link(ob_cube)

# ---- scene / render settings (as saved in the file)
scene.frame_start = 1; scene.frame_end = 250; scene.frame_set(1)
scene.render.engine = 'CYCLES'
scene.cycles.use_denoising = False
scene.cycles.samples = 128
scene.cycles.sampling_pattern = 'TABULATED_SOBOL'
scene.cycles.use_adaptive_sampling = False
scene.cycles.use_light_tree = False
scene.cycles.bake_type = 'DIFFUSE'
scene.view_settings.view_transform = 'Filmic'
bpy.context.view_layer.update()

# ---- added for rendering (the .blend has no active camera and no usable light): camera, sun
cam_auto = bpy.data.cameras.new('AutoCamera')
cam_auto.lens = 50.0
cam_auto.sensor_width = 36.0
cam_auto.clip_end = 1000.0
ob_auto_camera = bpy.data.objects.new('AutoCamera', cam_auto)
scene.collection.objects.link(ob_auto_camera)
ob_auto_camera.location = (5.051, -5.05733, 5.95008)
ob_auto_camera.rotation_euler = (1.09748, -7.21219e-08, 0.694738)
scene.camera = ob_auto_camera
light_auto_sun = bpy.data.lights.new('AutoSun', 'SUN')
light_auto_sun.energy = 3.0
light_auto_sun.angle = 0.0523599
ob_auto_sun = bpy.data.objects.new('AutoSun', light_auto_sun)
scene.collection.objects.link(ob_auto_sun)
ob_auto_sun.rotation_euler = (0.872665, 0.174533, 0.523599)
bpy.context.view_layer.update()
